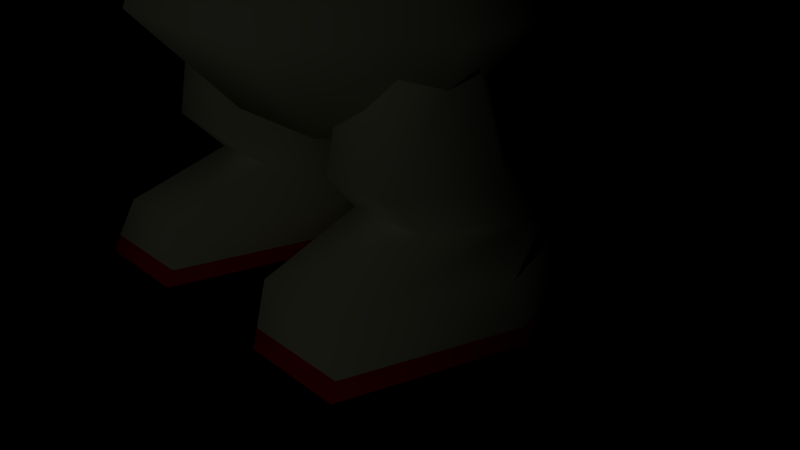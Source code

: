 # Source: olimar2.blend  (saved by Blender 2.68.0; exported with 4.5.12 LTS)
import bpy
from mathutils import Matrix  # noqa: F401  (used for matrix-valued properties, if any)

bpy.ops.wm.read_factory_settings(use_empty=True)
scene = bpy.context.scene
scene.name = 'Scene'

# ---- collections
col_collection_1 = bpy.data.collections.new('Collection 1'); scene.collection.children.link(col_collection_1)

# ---- materials (node trees are filled in below, after node groups)
mat_nose = bpy.data.materials.new('Nose')
mat_nose.alpha_threshold = 0.0
mat_nose.use_transparent_shadow = False
mat_nose.diffuse_color = (0.6172, 0.3515, 0.1981, 1.0)
mat_nose.roughness = 0.5
mat_nose.line_color = (0.0, 0.0, 0.0, 1.0)
mat_head = bpy.data.materials.new('Head')
mat_head.alpha_threshold = 0.0
mat_head.use_transparent_shadow = False
mat_head.diffuse_color = (0.6724, 0.4287, 0.1981, 1.0)
mat_head.roughness = 0.5
mat_head.line_color = (0.0, 0.0, 0.0, 1.0)
mat_backpack = bpy.data.materials.new('Backpack')
mat_backpack.alpha_threshold = 0.0
mat_backpack.use_transparent_shadow = False
mat_backpack.diffuse_color = (1.0, 0.0, 0.0, 1.0)
mat_backpack.roughness = 0.5
mat_backpack.line_color = (0.0, 0.0, 0.0, 1.0)
mat_suit = bpy.data.materials.new('Suit')
mat_suit.alpha_threshold = 0.0
mat_suit.use_transparent_shadow = False
mat_suit.diffuse_color = (0.9615, 0.9615, 0.6846, 1.0)
mat_suit.roughness = 0.5
mat_suit.specular_intensity = 0.0
mat_suit.line_color = (0.0, 0.0, 0.0, 1.0)
mat_shoe_ring = bpy.data.materials.new('Shoe Ring')
mat_shoe_ring.alpha_threshold = 0.0
mat_shoe_ring.use_transparent_shadow = False
mat_shoe_ring.diffuse_color = (1.0, 0.0, 0.0, 1.0)
mat_shoe_ring.specular_color = (1.0, 0.9923, 1.0)
mat_shoe_ring.roughness = 0.5
mat_shoe_ring.specular_intensity = 1.0
mat_shoe_ring.line_color = (0.0, 0.0, 0.0, 1.0)
mat_stalk = bpy.data.materials.new('Stalk')
mat_stalk.alpha_threshold = 0.0
mat_stalk.use_transparent_shadow = False
mat_stalk.diffuse_color = (0.5395, 0.5583, 0.4508, 1.0)
mat_stalk.roughness = 0.5
mat_stalk.line_color = (0.0, 0.0, 0.0, 1.0)
mat_collar = bpy.data.materials.new('Collar')
mat_collar.alpha_threshold = 0.0
mat_collar.use_transparent_shadow = False
mat_collar.diffuse_color = (0.4222, 0.4333, 0.3496, 1.0)
mat_collar.roughness = 0.5
mat_collar.line_color = (0.0, 0.0, 0.0, 1.0)
mat_cuffs = bpy.data.materials.new('Cuffs')
mat_cuffs.alpha_threshold = 0.0
mat_cuffs.use_transparent_shadow = False
mat_cuffs.diffuse_color = (0.0, 0.0, 0.0, 1.0)
mat_cuffs.roughness = 0.5
mat_cuffs.line_color = (0.0, 0.0, 0.0, 1.0)
mat_gloves = bpy.data.materials.new('Gloves')
mat_gloves.alpha_threshold = 0.0
mat_gloves.use_transparent_shadow = False
mat_gloves.diffuse_color = (1.0, 0.0, 0.0, 1.0)
mat_gloves.roughness = 0.5
mat_gloves.line_color = (0.0, 0.0, 0.0, 1.0)
mat_ears = bpy.data.materials.new('Ears')
mat_ears.alpha_threshold = 0.0
mat_ears.use_transparent_shadow = False
mat_ears.diffuse_color = (0.6724, 0.4287, 0.1981, 1.0)
mat_ears.roughness = 0.5
mat_ears.line_color = (0.0, 0.0, 0.0, 1.0)

# ---- material node trees

# ---- world
world_world = bpy.data.worlds.new('World'); scene.world = world_world
world_world.color = (0.0, 0.0, 0.0)
world_world.use_sun_shadow = False
world_world.sun_shadow_jitter_overblur = 0.0
world_world.cycles.sampling_method = 'MANUAL'
world_world.cycles.sample_map_resolution = 256

# ---- cameras
cam_camera = bpy.data.cameras.new('Camera')
cam_camera.clip_end = 100.0
cam_camera.lens = 35.0
cam_camera.sensor_width = 32.0
cam_camera.sensor_height = 18.0
cam_camera.ortho_scale = 7.314
cam_camera.dof.focus_distance = 0.0
cam_camera.dof.aperture_fstop = 128.0

# ---- lights
light_lamp = bpy.data.lights.new('Lamp', 'POINT')
light_lamp.transmission_factor = 0.0
light_lamp.cutoff_distance = 30.0
light_lamp.energy = 100.0
light_lamp.shadow_buffer_clip_start = 1.001
light_lamp.shadow_soft_size = 0.1
light_lamp.shadow_maximum_resolution = 0.006
light_lamp.use_absolute_resolution = True
light_lamp.cycles.use_multiple_importance_sampling = False

# ---- meshes
me_sphere_001 = bpy.data.meshes.new('Sphere.001')
me_sphere_001.from_pydata([(8.742e-08, 0.0, -1.0), (-0.2676, 0.8236, 0.5), (-0.2676, 0.8236, -0.5), (0.7006, 0.509, 0.5), (0.7006, 0.509, -0.5), (0.7006, -0.509, 0.5), (0.7006, -0.509, -0.5), (6.041e-08, -8.314e-08, 1.0), (-0.2676, -0.8236, 0.5), (-0.2676, -0.8236, -0.5), (-0.866, 0.0, 0.5), (-0.866, 0.0, -0.5)], [], [(2, 1, 3, 4), (4, 3, 5, 6), (6, 5, 8, 9), (9, 8, 10, 11), (10, 7, 1), (11, 10, 1, 2), (0, 11, 2), (0, 2, 4), (1, 7, 3), (0, 4, 6), (3, 7, 5), (0, 6, 9), (5, 7, 8), (0, 9, 11), (8, 7, 10)])
me_sphere_001.polygons.foreach_set('use_smooth', [True] * 15)
me_sphere_001.materials.append(mat_nose)
me_sphere_001.use_remesh_preserve_volume = False
me_sphere_001.use_remesh_preserve_attributes = False
me_sphere_001.use_mirror_vertex_groups = False
me_sphere_001.update()
me_sphere = bpy.data.meshes.new('Sphere')
me_sphere.from_pydata([(-2.718, -5.933e-08, 2.718), (-3.844, -5.933e-08, -1.68e-07), (-2.718, -5.933e-08, -2.718), (-1.359, 2.354, 2.718), (-1.922, 3.329, -2.291e-07), (-1.359, 2.354, -2.718), (1.359, 2.354, 2.718), (1.922, 3.329, -2.291e-07), (1.359, 2.354, -2.718), (2.718, -5.933e-08, 2.718), (3.844, 2.843e-07, -2.291e-07), (2.718, -5.933e-08, -2.718), (1.359, -2.354, 2.718), (1.922, -3.329, -2.291e-07), (1.359, -2.354, -2.718), (1.284e-07, -0.02191, -4.01), (-3.963e-08, -3.504e-07, 3.844), (-1.359, -2.354, 2.718), (-1.922, -3.329, -2.291e-07), (-1.359, -2.354, -2.718)], [], [(2, 1, 4, 5), (1, 0, 3, 4), (4, 3, 6, 7), (5, 4, 7, 8), (7, 6, 9, 10), (8, 7, 10, 11), (11, 10, 13, 14), (10, 9, 12, 13), (13, 12, 17, 18), (14, 13, 18, 19), (15, 2, 5), (0, 16, 3), (15, 5, 8), (3, 16, 6), (15, 8, 11), (6, 16, 9), (15, 11, 14), (9, 16, 12), (12, 16, 17), (15, 14, 19), (19, 18, 1, 2), (15, 19, 2), (17, 16, 0), (18, 17, 0, 1)])
me_sphere.polygons.foreach_set('use_smooth', [True] * 24)
me_sphere.materials.append(mat_head)
me_sphere.use_remesh_preserve_volume = False
me_sphere.use_remesh_preserve_attributes = False
me_sphere.use_mirror_vertex_groups = False
me_sphere.update()
me_backpack_cube = bpy.data.meshes.new('Backpack_Cube')
me_backpack_cube.from_pydata([(1.054, 3.641, -3.328), (1.259, 6.506, -3.613), (1.259, 6.506, -1.118), (1.054, 3.641, -1.403), (-1.259, 6.506, -1.118), (-1.054, 3.641, -1.403), (-1.259, 6.506, -3.613), (-1.054, 3.641, -3.328)], [], [(0, 1, 2, 3), (3, 2, 4, 5), (5, 4, 6, 7), (1, 0, 7, 6), (5, 7, 0, 3), (1, 6, 4, 2)])
me_backpack_cube.polygons.foreach_set('use_smooth', [True] * 6)
me_backpack_cube.materials.append(mat_backpack)
me_backpack_cube.use_remesh_preserve_volume = False
me_backpack_cube.use_remesh_preserve_attributes = False
me_backpack_cube.use_mirror_vertex_groups = False
me_backpack_cube.update()
me_legs2_cylinder_007 = bpy.data.meshes.new('legs2_Cylinder.007')
me_legs2_cylinder_007.from_pydata([(0.8732, 0.1427, -1.731), (0.7788, 0.8287, -1.622), (1.994, 0.8287, -1.622), (2.154, 0.1427, -1.731), (-1.994, 0.8287, -1.622), (-0.7788, 0.8287, -1.622), (-0.8732, 0.1427, -1.731), (-2.154, 0.1427, -1.731), (2.601, 0.8287, 0.3612), (2.794, 0.1427, 0.3643), (-2.601, 0.8287, 0.3612), (-2.794, 0.1427, 0.3643), (1.994, 0.8287, 2.183), (2.154, 0.1427, 2.46), (-1.994, 0.8287, 2.183), (-2.154, 0.1427, 2.46), (0.7788, 0.8287, 2.183), (0.8732, 0.1427, 2.46), (-0.7788, 0.8287, 2.183), (-0.8732, 0.1427, 2.46), (0.1714, 0.8287, 0.3612), (0.2329, 0.1427, 0.3643), (-0.1714, 0.8287, 0.3612), (-0.2329, 0.1427, 0.3643), (0.295, 1.193, -0.2428), (0.795, 1.132, -1.429), (-0.295, 1.193, -0.2428), (-0.795, 1.132, -1.429), (0.795, 1.253, 0.9437), (-0.795, 1.253, 0.9437), (1.795, 1.253, 0.9437), (-1.795, 1.253, 0.9437), (2.295, 1.193, -0.2428), (-2.295, 1.193, -0.2428), (1.795, 1.132, -1.429), (-1.795, 1.132, -1.429), (0.9164, 1.791, -0.7916), (1.916, 1.791, -0.7916), (-0.9164, 1.791, -0.7916), (-1.916, 1.791, -0.7916), (2.416, 1.791, 0.3145), (-2.416, 1.791, 0.3145), (1.916, 1.79, 1.421), (-1.916, 1.79, 1.421), (0.9164, 1.79, 1.421), (-0.9164, 1.79, 1.421), (0.4164, 1.791, 0.3145), (-0.4164, 1.791, 0.3145), (0.745, 3.349, 0.6069), (1.093, 3.35, 0.05018), (-0.745, 3.349, 0.6069), (-1.093, 3.35, 0.05018), (1.093, 3.348, 1.164), (-1.093, 3.348, 1.164), (1.789, 3.348, 1.164), (-1.789, 3.348, 1.164), (2.136, 3.349, 0.6069), (-2.136, 3.349, 0.6069), (1.789, 3.35, 0.05018), (-1.789, 3.35, 0.05018), (-2.13, 0.3543, -1.731), (-0.8481, 0.3543, -1.731), (-0.207, 0.3543, 0.3643), (-2.771, 0.3543, 0.3643), (-2.13, 0.3543, 2.374), (-0.8481, 0.3543, 2.374), (2.13, 0.3543, -1.731), (0.8481, 0.3543, -1.731), (2.771, 0.3543, 0.3643), (2.13, 0.3543, 2.374), (0.8481, 0.3543, 2.374), (0.207, 0.3543, 0.3643)], [], [(67, 1, 2, 66), (60, 61, 6, 7), (66, 2, 8, 68), (63, 60, 7, 11), (68, 8, 12, 69), (64, 63, 11, 15), (69, 12, 16, 70), (65, 64, 15, 19), (70, 16, 20, 71), (62, 65, 19, 23), (67, 0, 21, 71), (62, 61, 5, 22), (1, 20, 24, 25), (26, 22, 5, 27), (20, 16, 28, 24), (29, 18, 22, 26), (16, 12, 30, 28), (31, 14, 18, 29), (12, 8, 32, 30), (33, 10, 14, 31), (8, 2, 34, 32), (35, 4, 10, 33), (2, 1, 25, 34), (27, 5, 4, 35), (34, 25, 36, 37), (38, 27, 35, 39), (32, 34, 37, 40), (39, 35, 33, 41), (30, 32, 40, 42), (41, 33, 31, 43), (28, 30, 42, 44), (43, 31, 29, 45), (24, 28, 44, 46), (45, 29, 26, 47), (25, 24, 46, 36), (47, 26, 27, 38), (36, 46, 48, 49), (50, 47, 38, 51), (46, 44, 52, 48), (53, 45, 47, 50), (44, 42, 54, 52), (55, 43, 45, 53), (42, 40, 56, 54), (57, 41, 43, 55), (40, 37, 58, 56), (59, 39, 41, 57), (37, 36, 49, 58), (51, 38, 39, 59), (4, 5, 61, 60), (10, 4, 60, 63), (14, 10, 63, 64), (18, 14, 64, 65), (22, 18, 65, 62), (23, 6, 61, 62), (0, 67, 66, 3), (3, 66, 68, 9), (9, 68, 69, 13), (13, 69, 70, 17), (17, 70, 71, 21), (1, 67, 71, 20)])
me_legs2_cylinder_007.polygons.foreach_set('use_smooth', [True] * 60)
me_legs2_cylinder_007.polygons.foreach_set('material_index', [0, 1, 0, 1, 0, 1, 0, 1, 0, 1, 1, 0, 0, 0, 0, 0, 0, 0, 0, 0, 0, 0, 0, 0, 0, 0, 0, 0, 0, 0, 0, 0, 0, 0, 0, 0, 0, 0, 0, 0, 0, 0, 0, 0, 0, 0, 0, 0, 0, 0, 0, 0, 0, 1, 1, 1, 1, 1, 1, 0])
_k = set([(0, 3), (0, 21), (3, 9), (6, 7), (6, 23), (7, 11), (9, 13), (11, 15), (13, 17), (15, 19), (17, 21), (19, 23), (48, 49), (48, 52), (49, 58), (50, 51), (50, 53), (51, 59), (52, 54), (53, 55), (54, 56), (55, 57), (56, 58), (57, 59)])
me_legs2_cylinder_007.attributes.new('sharp_edge', 'BOOLEAN', 'EDGE').data.foreach_set('value', [ (min(e.vertices), max(e.vertices)) in _k for e in me_legs2_cylinder_007.edges])
me_legs2_cylinder_007.materials.append(mat_suit)
me_legs2_cylinder_007.materials.append(mat_shoe_ring)
me_legs2_cylinder_007.use_remesh_preserve_volume = False
me_legs2_cylinder_007.use_remesh_preserve_attributes = False
me_legs2_cylinder_007.use_mirror_vertex_groups = False
me_legs2_cylinder_007.update()
me_stalk_cylinder_003 = bpy.data.meshes.new('stalk_Cylinder.003')
me_stalk_cylinder_003.from_pydata([(0.0, 21.62, -0.03314), (0.1972, 21.62, 0.3084), (0.0, 24.13, -0.03314), (0.1972, 24.13, 0.3084), (-0.1972, 21.62, 0.3084), (-0.1972, 24.13, 0.3084), (0.0, 15.62, -0.03314), (0.0, 18.13, -0.03314), (0.1972, 18.13, 0.3084), (0.1972, 15.62, 0.3084), (-0.1972, 18.13, 0.3084), (-0.1972, 15.62, 0.3084)], [], [(8, 1, 4, 10), (0, 2, 3, 1), (1, 3, 5, 4), (2, 0, 4, 5), (7, 0, 1, 8), (6, 7, 8, 9), (9, 8, 10, 11), (7, 6, 11, 10), (0, 7, 10, 4)])
me_stalk_cylinder_003.polygons.foreach_set('use_smooth', [True] * 9)
_k = set([(2, 3), (2, 5), (3, 5), (6, 9), (6, 11), (9, 11)])
me_stalk_cylinder_003.attributes.new('sharp_edge', 'BOOLEAN', 'EDGE').data.foreach_set('value', [ (min(e.vertices), max(e.vertices)) in _k for e in me_stalk_cylinder_003.edges])
me_stalk_cylinder_003.materials.append(mat_stalk)
me_stalk_cylinder_003.use_remesh_preserve_volume = False
me_stalk_cylinder_003.use_remesh_preserve_attributes = False
me_stalk_cylinder_003.use_mirror_vertex_groups = False
me_stalk_cylinder_003.update()
me_body2_cylinder_005 = bpy.data.meshes.new('Body2_Cylinder.005')
me_body2_cylinder_005.from_pydata([(-1.013e-06, 3.375, -2.424), (2.418, 3.375, -1.003), (2.418, 3.375, 1.006), (1.002, 3.375, 2.427), (-1.002, 3.375, 2.427), (-2.418, 3.375, 1.006), (-2.418, 3.375, -1.003), (0.0, 2.127, -1.166), (-1.634, 2.127, -0.4263), (-1.634, 2.127, 0.6201), (-0.6769, 2.127, 1.36), (0.6769, 2.127, 1.36), (1.634, 2.127, 0.6201), (1.634, 2.127, -0.4263), (0.0, 2.127, 0.09688), (-5.066e-07, 6.451, -0.6975), (1.243, 6.286, -0.006463), (1.243, 6.053, 0.9708), (0.5147, 5.888, 1.662), (-0.5147, 5.888, 1.662), (-1.243, 6.053, 0.9708), (-1.243, 6.286, -0.006463), (-1.782, 7.034, -0.4334), (-9.835e-07, 7.326, -1.689), (-1.782, 6.621, 1.342), (-0.7381, 6.328, 2.597), (0.7381, 6.328, 2.597), (1.782, 6.621, 1.342), (1.782, 7.034, -0.4334), (0.0, 8.164, -0.4987), (0.0, 8.164, -0.4987), (0.0, 8.164, -0.4987), (0.0, 8.164, -0.4987), (0.0, 8.164, -0.4987), (0.0, 8.164, -0.4987), (0.0, 8.164, -0.4987), (0.0, 8.164, -0.4987), (0.0, 8.164, -0.4987)], [], [(0, 7, 8, 6), (8, 9, 5, 6), (4, 10, 11, 3), (2, 12, 13, 1), (5, 9, 10, 4), (1, 13, 7, 0), (16, 15, 23, 28), (14, 13, 12), (14, 12, 11), (14, 11, 10), (14, 10, 9), (14, 9, 8), (14, 8, 7), (18, 19, 4, 3), (5, 20, 21, 6), (2, 17, 18, 3), (21, 15, 0, 6), (19, 20, 5, 4), (1, 16, 17, 2), (15, 21, 22, 23), (21, 20, 24, 22), (20, 19, 25, 24), (19, 18, 26, 25), (18, 17, 27, 26), (17, 16, 28, 27), (28, 23, 30, 31), (23, 29, 30), (27, 28, 31, 32), (26, 27, 32, 33), (25, 26, 33, 34), (24, 25, 34, 35), (22, 24, 35, 36), (23, 22, 36, 29), (37, 30, 29), (37, 31, 30), (37, 32, 31), (37, 33, 32), (37, 34, 33), (37, 35, 34), (37, 36, 35), (37, 29, 36), (3, 11, 12, 2), (0, 15, 16, 1), (14, 7, 13)])
me_body2_cylinder_005.polygons.foreach_set('use_smooth', [True] * 44)
me_body2_cylinder_005.polygons.foreach_set('material_index', [0, 0, 0, 0, 0, 0, 1, 0, 0, 0, 0, 0, 0, 0, 0, 0, 0, 0, 0, 1, 1, 1, 1, 1, 1, 1, 1, 1, 1, 1, 1, 1, 1, 0, 0, 0, 0, 0, 0, 0, 0, 0, 0, 0])
me_body2_cylinder_005.materials.append(mat_suit)
me_body2_cylinder_005.materials.append(mat_collar)
me_body2_cylinder_005.use_remesh_preserve_volume = False
me_body2_cylinder_005.use_remesh_preserve_attributes = False
me_body2_cylinder_005.use_mirror_vertex_groups = False
me_body2_cylinder_005.update()
me_stalk_nub_sphere = bpy.data.meshes.new('stalk-nub_Sphere')
me_stalk_nub_sphere.from_pydata([(0.7448, 15.29, 0.4865), (0.4587, 15.42, -0.3782), (0.0, 15.73, 0.1564), (-0.4613, 15.42, -0.3763), (-0.7438, 15.29, 0.4895), (0.001627, 15.21, 1.023)], [], [(0, 1, 2), (1, 3, 2), (3, 4, 2), (4, 5, 2), (5, 0, 2)])
me_stalk_nub_sphere.polygons.foreach_set('use_smooth', [True] * 5)
_k = set([(0, 1), (0, 5), (1, 3), (3, 4), (4, 5)])
me_stalk_nub_sphere.attributes.new('sharp_edge', 'BOOLEAN', 'EDGE').data.foreach_set('value', [ (min(e.vertices), max(e.vertices)) in _k for e in me_stalk_nub_sphere.edges])
me_stalk_nub_sphere.materials.append(mat_stalk)
me_stalk_nub_sphere.use_remesh_preserve_volume = False
me_stalk_nub_sphere.use_remesh_preserve_attributes = False
me_stalk_nub_sphere.use_mirror_vertex_groups = False
me_stalk_nub_sphere.update()
me_arms2_cylinder_006 = bpy.data.meshes.new('arms2_Cylinder.006')
me_arms2_cylinder_006.from_pydata([(-2.955, 0.1305, 0.1238), (-5.037, -0.662, 0.7235), (-5.037, -0.662, -0.476), (5.037, -0.662, 0.7235), (2.955, 0.1305, 0.1238), (5.037, -0.662, -0.476), (-5.21, 0.1769, -0.5463), (-5.21, 0.1769, 0.7938), (5.21, 0.1769, 0.7938), (5.21, 0.1769, -0.5463), (-3.069, 0.8095, -0.1197), (-3.068, 0.1585, -1.225), (3.068, 0.1585, -1.225), (3.069, 0.8095, -0.1197), (-2.678, -0.7977, -0.164), (2.678, -0.7977, -0.164), (-2.739, 0.1585, 0.9413), (2.739, 0.1585, 0.9413), (-4.077, 0.5988, 0.1078), (-3.784, 0.002993, 1.206), (4.077, 0.5988, 0.1078), (3.784, 0.002993, 1.206), (-3.698, -0.8384, 0.01129), (3.698, -0.8384, 0.01129), (-4.051, 0.02247, -1.075), (4.051, 0.02247, -1.075), (-4.514, -0.05012, -1.049), (-4.519, 0.5501, 0.172), (4.514, -0.05012, -1.049), (4.519, 0.5501, 0.172), (-4.184, -0.9845, 0.05692), (4.184, -0.9845, 0.05692), (-4.241, -0.1014, 1.293), (4.241, -0.1014, 1.293), (-4.314, -0.3557, 0.1002), (4.314, -0.3557, 0.1002), (-1.196, 0.2552, 0.6232), (-1.374, 0.6684, -0.05034), (1.196, 0.2552, 0.6232), (1.374, 0.6684, -0.05034), (-1.163, -0.3518, -0.07852), (1.163, -0.3518, -0.07852), (-1.374, 0.2552, -0.7519), (1.374, 0.2552, -0.7519)], [], [(0, 2, 6), (0, 7, 1), (0, 6, 7), (1, 7, 6, 2), (9, 8, 3, 5), (0, 1, 2), (3, 4, 5), (8, 9, 4), (8, 4, 3), (5, 4, 9), (33, 21, 23, 31), (20, 13, 17, 21), (25, 12, 13, 20), (24, 18, 10, 11), (18, 24, 26, 27), (28, 25, 20, 29), (16, 14, 40, 36), (41, 15, 17, 38), (24, 22, 30, 26), (31, 23, 25, 28), (19, 18, 27, 32), (29, 20, 21, 33), (34, 27, 26), (28, 29, 35), (34, 26, 30), (31, 28, 35), (14, 22, 24, 11), (23, 15, 12, 25), (32, 27, 34), (35, 29, 33), (10, 16, 36, 37), (38, 17, 13, 39), (43, 12, 15, 41), (21, 17, 15, 23), (11, 10, 37, 42), (39, 13, 12, 43), (10, 18, 19, 16), (19, 22, 14, 16), (22, 19, 32, 30), (34, 30, 32), (14, 11, 42, 40), (33, 31, 35)])
me_arms2_cylinder_006.polygons.foreach_set('use_smooth', [True] * 42)
me_arms2_cylinder_006.polygons.foreach_set('material_index', [2, 2, 2, 2, 2, 2, 2, 2, 2, 2, 1, 0, 0, 0, 1, 1, 0, 0, 1, 1, 1, 1, 2, 2, 2, 2, 0, 0, 2, 2, 0, 0, 0, 0, 0, 0, 0, 0, 1, 2, 0, 2])
_k = set([(36, 37), (36, 40), (37, 42), (38, 39), (38, 41), (39, 43), (40, 42), (41, 43)])
me_arms2_cylinder_006.attributes.new('sharp_edge', 'BOOLEAN', 'EDGE').data.foreach_set('value', [ (min(e.vertices), max(e.vertices)) in _k for e in me_arms2_cylinder_006.edges])
me_arms2_cylinder_006.materials.append(mat_suit)
me_arms2_cylinder_006.materials.append(mat_cuffs)
me_arms2_cylinder_006.materials.append(mat_gloves)
me_arms2_cylinder_006.use_remesh_preserve_volume = False
me_arms2_cylinder_006.use_remesh_preserve_attributes = False
me_arms2_cylinder_006.use_mirror_vertex_groups = False
me_arms2_cylinder_006.update()
me_ear2_plane = bpy.data.meshes.new('Ear2_Plane')
me_ear2_plane.from_pydata([(4.261, 9.075, -1.145), (4.937, 11.49, -1.061), (4.425, 10.41, 1.071), (-4.425, 10.41, 1.071), (-4.937, 11.49, -1.061), (-4.261, 9.075, -1.145), (4.084, 9.258, 1.383), (3.896, 8.345, 0.0884), (-4.084, 9.258, 1.383), (-3.896, 8.345, 0.0884), (2.533, 9.796, 0.03481), (-2.533, 9.796, 0.03481)], [], [(0, 1, 2), (3, 4, 5), (0, 2, 6, 7), (8, 3, 5, 9), (1, 0, 10), (11, 5, 4), (2, 1, 10), (11, 4, 3), (0, 7, 10), (11, 9, 5), (7, 6, 10), (11, 8, 9), (6, 2, 10), (11, 3, 8)])
me_ear2_plane.polygons.foreach_set('use_smooth', [True] * 14)
me_ear2_plane.materials.append(mat_ears)
me_ear2_plane.use_remesh_preserve_volume = False
me_ear2_plane.use_remesh_preserve_attributes = False
me_ear2_plane.use_mirror_vertex_groups = False
me_ear2_plane.update()
arm_armature = bpy.data.armatures.new('Armature')  # bones are not reproduced

# ---- objects
ob_armature = bpy.data.objects.new('Armature', arm_armature)
ob_sphere = bpy.data.objects.new('Sphere', me_sphere_001)
ob_head = bpy.data.objects.new('Head', me_sphere)
ob_backpack = bpy.data.objects.new('Backpack', me_backpack_cube)
ob_legs = bpy.data.objects.new('Legs', me_legs2_cylinder_007)
ob_stalk = bpy.data.objects.new('stalk', me_stalk_cylinder_003)
ob_body = bpy.data.objects.new('Body', me_body2_cylinder_005)
ob_stalk_nub = bpy.data.objects.new('stalk-nub', me_stalk_nub_sphere)
ob_arms = bpy.data.objects.new('Arms', me_arms2_cylinder_006)
ob_ears = bpy.data.objects.new('Ears', me_ear2_plane)
ob_lamp = bpy.data.objects.new('Lamp', light_lamp)
ob_camera = bpy.data.objects.new('Camera', cam_camera)

# ---- transforms, parenting, visibility, modifiers, constraints
ob_armature.location = (-1.419e-08, -0.3776, 3.384)
ob_armature.hide_viewport = True
ob_armature.show_in_front = True
ob_armature.lineart.crease_threshold = 0.0
ob_sphere.location = (-1.419e-08, -5.131, 9.196)
ob_sphere.rotation_euler = (1.022e-07, 0.1584, 1.571)
ob_sphere.scale = (1.784, 2.241, 1.434)
ob_sphere.lineart.crease_threshold = 0.0
_vg = ob_sphere.vertex_groups.new(name='head')
_vg.add([0, 1, 2, 3, 4, 5, 6, 7, 8, 9, 10, 11], 1.0, 'REPLACE')
_m = ob_sphere.modifiers.new('Armature', 'ARMATURE')
_m.object = ob_armature
ob_head.location = (0.0, -0.3776, 9.981)
ob_head.rotation_euler = (0.2084, 0.0, 0.0)
ob_head.scale = (1.066, 1.23, 0.7664)
ob_head.lineart.crease_threshold = 0.0
_vg = ob_head.vertex_groups.new(name='head')
_vg.add([0, 1, 2, 3, 4, 5, 6, 7, 8, 9, 10, 11, 12, 13, 14, 15, 16, 17, 18, 19], 1.0, 'REPLACE')
_m = ob_head.modifiers.new('Armature', 'ARMATURE')
_m.object = ob_armature
ob_backpack.location = (0.0, 0.0, 0.0)
ob_backpack.rotation_euler = (1.571, -0.0, 0.0)
ob_backpack.lineart.crease_threshold = 0.0
_vg = ob_backpack.vertex_groups.new(name='body')
_vg.add([0, 1, 2, 3, 4, 5, 6, 7], 1.0, 'REPLACE')
_m = ob_backpack.modifiers.new('Armature', 'ARMATURE')
_m.object = ob_armature
ob_legs.location = (0.0, 0.0, 0.0)
ob_legs.rotation_euler = (1.571, -0.0, 0.0)
ob_legs.lineart.crease_threshold = 0.0
_vg = ob_legs.vertex_groups.new(name='left_foot')
_vg.add([0, 1, 2, 3, 8, 9, 12, 13, 16, 17, 20, 21, 24, 25, 28, 30, 32, 34, 66, 67, 68, 69, 70, 71], 1.0, 'REPLACE')
_vg = ob_legs.vertex_groups.new(name='left_thigh')
_vg.add([36, 37, 40, 42, 44, 46, 48, 49, 52, 54, 56, 58], 1.0, 'REPLACE')
_vg = ob_legs.vertex_groups.new(name='left_calf')
_vg.add([24, 25, 28, 30, 32, 34], 1.0, 'REPLACE')
_vg = ob_legs.vertex_groups.new(name='right_foot')
_vg.add([4, 5, 6, 7, 10, 11, 14, 15, 18, 19, 22, 23, 26, 27, 29, 31, 33, 35, 60, 61, 62, 63, 64, 65], 1.0, 'REPLACE')
_vg = ob_legs.vertex_groups.new(name='right_thigh')
_vg.add([38, 39, 41, 43, 45, 47, 50, 51, 53, 55, 57, 59], 1.0, 'REPLACE')
_vg = ob_legs.vertex_groups.new(name='right_calf')
_vg.add([26, 27, 29, 31, 33, 35], 1.0, 'REPLACE')
_m = ob_legs.modifiers.new('Armature', 'ARMATURE')
_m.object = ob_armature
ob_stalk.location = (0.0, 0.0, 0.0)
ob_stalk.rotation_euler = (1.571, -0.0, 0.0)
ob_stalk.lineart.crease_threshold = 0.0
_vg = ob_stalk.vertex_groups.new(name='stalk_base')
_vg.add([6, 7, 8, 9, 10, 11], 1.0, 'REPLACE')
_vg = ob_stalk.vertex_groups.new(name='stalk_mid')
_vg.add([0, 1, 4], 1.0, 'REPLACE')
_vg = ob_stalk.vertex_groups.new(name='stalk_top')
_vg.add([2, 3, 5], 1.0, 'REPLACE')
_m = ob_stalk.modifiers.new('Armature', 'ARMATURE')
_m.object = ob_armature
ob_body.location = (0.0, 0.0, 0.0)
ob_body.rotation_euler = (1.571, -0.0, 0.0)
ob_body.lineart.crease_threshold = 0.0
_vg = ob_body.vertex_groups.new(name='body')
_vg.add([0, 1, 2, 3, 4, 5, 6, 7, 8, 9, 10, 11, 12, 13, 14, 15, 16, 17, 18, 19, 20, 21, 22, 23, 24, 25, 26, 27, 28, 29, 30, 31, 32, 33, 34, 35, 36, 37], 1.0, 'REPLACE')
_m = ob_body.modifiers.new('Armature', 'ARMATURE')
_m.object = ob_armature
ob_stalk_nub.location = (0.0, 0.0, 0.0)
ob_stalk_nub.rotation_euler = (1.571, -0.0, 0.0)
ob_stalk_nub.lineart.crease_threshold = 0.0
_vg = ob_stalk_nub.vertex_groups.new(name='head')
_m = ob_stalk_nub.modifiers.new('Armature', 'ARMATURE')
_m.object = ob_armature
ob_arms.location = (0.0, -0.2244, 5.877)
ob_arms.rotation_euler = (1.571, -0.0, 0.0)
ob_arms.scale = (1.0, 1.137, 1.0)
ob_arms.lineart.crease_threshold = 0.0
_vg = ob_arms.vertex_groups.new(name='left_arm')
_vg.add([12, 13, 15, 17, 38, 39, 41, 43], 1.0, 'REPLACE')
_vg = ob_arms.vertex_groups.new(name='left_hand')
_vg.add([3, 4, 5, 8, 9, 20, 21, 23, 25, 28, 29, 31, 33, 35], 1.0, 'REPLACE')
_vg = ob_arms.vertex_groups.new(name='right_arm')
_vg.add([10, 11, 14, 16, 36, 37, 40, 42], 1.0, 'REPLACE')
_vg = ob_arms.vertex_groups.new(name='right_hand')
_vg.add([0, 1, 2, 6, 7, 10, 11, 14, 16, 18, 19, 22, 24, 26, 27, 30, 32, 34], 1.0, 'REPLACE')
_m = ob_arms.modifiers.new('Armature', 'ARMATURE')
_m.object = ob_armature
ob_ears.location = (0.0, 0.0, 0.0)
ob_ears.rotation_euler = (1.571, -0.0, 0.0)
ob_ears.lineart.crease_threshold = 0.0
_vg = ob_ears.vertex_groups.new(name='head')
_vg.add([0, 1, 2, 3, 4, 5, 6, 7, 8, 9, 10, 11], 1.0, 'REPLACE')
_m = ob_ears.modifiers.new('Armature', 'ARMATURE')
_m.object = ob_armature
ob_lamp.location = (4.487, -17.79, 9.537)
ob_lamp.rotation_euler = (0.6503, 0.05522, 1.866)
ob_lamp.lock_rotations_4d = False
ob_lamp.empty_display_type = 'ARROWS'
ob_lamp.color = (0.0, 0.0, 0.0, 0.0)
ob_lamp.lineart.crease_threshold = 0.0
ob_camera.location = (7.481, -6.508, 5.344)
ob_camera.rotation_euler = (1.109, 0.01082, 0.8149)
ob_camera.lock_rotations_4d = False
ob_camera.empty_display_type = 'ARROWS'
ob_camera.color = (0.0, 0.0, 0.0, 0.0)
ob_camera.display_type = 'WIRE'
ob_camera.lineart.crease_threshold = 0.0

# ---- collection membership
col_collection_1.objects.link(ob_armature)
col_collection_1.objects.link(ob_sphere)
col_collection_1.objects.link(ob_head)
col_collection_1.objects.link(ob_backpack)
col_collection_1.objects.link(ob_legs)
col_collection_1.objects.link(ob_stalk)
col_collection_1.objects.link(ob_body)
col_collection_1.objects.link(ob_stalk_nub)
col_collection_1.objects.link(ob_arms)
col_collection_1.objects.link(ob_ears)
col_collection_1.objects.link(ob_lamp)
col_collection_1.objects.link(ob_camera)

# ---- scene / render settings (as saved in the file)
scene.camera = ob_camera
scene.frame_start = 1; scene.frame_end = 250; scene.frame_set(1)
scene.render.engine = 'BLENDER_EEVEE_NEXT'
scene.render.image_settings.color_mode = 'RGB'
scene.render.image_settings.compression = 90
scene.render.resolution_percentage = 50
scene.render.dither_intensity = 0.0
scene.cycles.use_denoising = False
scene.cycles.samples = 10
scene.cycles.sampling_pattern = 'TABULATED_SOBOL'
scene.cycles.light_sampling_threshold = 0.0
scene.cycles.use_adaptive_sampling = False
scene.cycles.use_light_tree = False
scene.cycles.blur_glossy = 0.0
scene.cycles.volume_bounces = 1
scene.cycles.pixel_filter_type = 'GAUSSIAN'
scene.cycles.sample_clamp_indirect = 0.0
scene.view_settings.view_transform = 'Standard'
bpy.context.view_layer.update()
